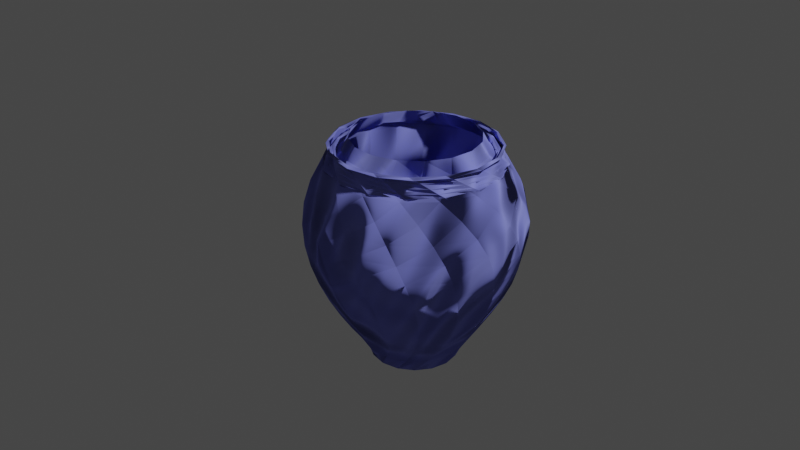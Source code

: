 # Source: blend2.blend  (saved by Blender 2.80.75; exported with 4.5.12 LTS)
import bpy
from mathutils import Matrix  # noqa: F401  (used for matrix-valued properties, if any)

bpy.ops.wm.read_factory_settings(use_empty=True)
scene = bpy.context.scene
scene.name = 'Scene'

# ---- collections
col_collection = bpy.data.collections.new('Collection'); scene.collection.children.link(col_collection)

# ---- materials (node trees are filled in below, after node groups)
mat_material_003 = bpy.data.materials.new('Material.003')
mat_material_003.use_transparent_shadow = False

# ---- material node trees
mat_material_003.use_nodes = True; mat_material_003.node_tree.nodes.clear()
_N = mat_material_003.node_tree.nodes; _L = mat_material_003.node_tree.links
n0 = _N.new('ShaderNodeBsdfPrincipled'); n0.name = 'Principled BSDF'; n0.location = (-307, 279)
n0.distribution = 'GGX'
n0.subsurface_method = 'BURLEY'
n0.inputs[0].default_value = (1.0, 0.2929, 0.3998, 1.0)
n0.inputs[3].default_value = 1.45
n0.inputs[27].default_value = (0.0, 0.0, 0.0, 1.0)
n0.inputs[28].default_value = 1.0
n1 = _N.new('ShaderNodeOutputMaterial'); n1.name = 'Material Output'; n1.location = (332, 199)
n2 = _N.new('ShaderNodeBsdfDiffuse'); n2.name = 'Diffuse BSDF'; n2.location = (67, 180)
n2.inputs[0].default_value = (0.2448, 0.2702, 0.8, 1.0)
n2.inputs[1].default_value = 0.6231
n3 = _N.new('ShaderNodeTexMagic'); n3.name = 'Magic Texture'; n3.location = (81, 19)
n3.inputs[1].default_value = 3.0
n3.inputs[2].default_value = -0.7
_L.new(n2.outputs[0], n1.inputs[0])
_L.new(n3.outputs[0], n1.inputs[2])
n1.is_active_output = True

# ---- world
world_world = bpy.data.worlds.new('World'); scene.world = world_world
world_world.use_nodes = True; world_world.node_tree.nodes.clear()
_N = world_world.node_tree.nodes; _L = world_world.node_tree.links
n0 = _N.new('ShaderNodeOutputWorld'); n0.name = 'World Output'; n0.location = (300, 300)
n1 = _N.new('ShaderNodeBackground'); n1.name = 'Background'; n1.location = (10, 300)
n1.inputs[0].default_value = (0.05088, 0.05088, 0.05088, 1.0)
_L.new(n1.outputs[0], n0.inputs[0])
n0.is_active_output = True
world_world.color = (0.05088, 0.05088, 0.05088)
world_world.use_sun_shadow = False
world_world.sun_shadow_jitter_overblur = 0.0

# ---- cameras
cam_camera = bpy.data.cameras.new('Camera')
cam_camera.clip_end = 100.0
cam_camera.ortho_scale = 7.314

# ---- lights
light_light = bpy.data.lights.new('Light', 'POINT')
light_light.transmission_factor = 0.0
light_light.energy = 1000.0
light_light.shadow_soft_size = 0.1
light_light.shadow_maximum_resolution = 0.006
light_light.use_absolute_resolution = True

# ---- curves / text
cu_beziercurve = bpy.data.curves.new('BezierCurve', 'CURVE')
cu_beziercurve.dimensions = '3D'
_sp = cu_beziercurve.splines.new('BEZIER'); _sp.bezier_points.add(2)
_sp.bezier_points.foreach_set('co', [-0.9146, -0.5664, -0.7892, -1.962, 0.01116, -0.7884, 0.2313, -0.1792, -0.4074])
_sp.bezier_points.foreach_set('handle_left', [-1.573, -0.8037, -0.8877, -2.126, 0.2872, -0.6821, -0.4871, -0.8747, -0.4208])
_sp.bezier_points.foreach_set('handle_right', [-0.02485, -0.2458, -0.6563, -1.336, -1.045, -1.195, 0.8023, 0.3737, -0.3968])
for _p, _l, _r in zip(_sp.bezier_points, ['ALIGNED', 'ALIGNED', 'ALIGNED'], ['ALIGNED', 'ALIGNED', 'ALIGNED']): _p.handle_left_type = _l; _p.handle_right_type = _r
_sp.order_u = 0
_sp.order_v = 0
_sp = cu_beziercurve.splines.new('BEZIER'); _sp.bezier_points.add(1)
_sp.bezier_points.foreach_set('co', [-2.083, 0.1557, -0.6148, -1.988, 0.003988, -0.842])
_sp.bezier_points.foreach_set('handle_left', [-2.247, 0.4318, -0.5084, -2.152, 0.2801, -0.7357])
_sp.bezier_points.foreach_set('handle_right', [-1.457, -0.9003, -1.021, -1.362, -1.052, -1.249])
for _p, _l, _r in zip(_sp.bezier_points, ['ALIGNED', 'ALIGNED'], ['ALIGNED', 'ALIGNED']): _p.handle_left_type = _l; _p.handle_right_type = _r
_sp.order_u = 0
_sp.order_v = 0
cu_beziercurve.materials.append(mat_material_003)
cu_beziercurve.use_path = True
cu_beziercurve.use_path_clamp = True
cu_beziercurve.fill_mode = 'FULL'

# ---- objects
ob_light = bpy.data.objects.new('Light', light_light)
ob_camera = bpy.data.objects.new('Camera', cam_camera)
ob_beziercurve = bpy.data.objects.new('BezierCurve', cu_beziercurve)

# ---- transforms, parenting, visibility, modifiers, constraints
ob_light.location = (4.076, 1.005, 5.904)
ob_light.rotation_euler = (0.6503, 0.05522, 1.866)
ob_light.lock_rotations_4d = False
ob_light.empty_display_type = 'ARROWS'
ob_light.color = (0.0, 0.0, 0.0, 0.0)
ob_light.lineart.crease_threshold = 0.0
ob_camera.location = (7.359, -6.926, 4.958)
ob_camera.rotation_euler = (1.109, 0.0, 0.8149)
ob_camera.lock_rotations_4d = False
ob_camera.empty_display_type = 'ARROWS'
ob_camera.color = (0.0, 0.0, 0.0, 0.0)
ob_camera.display_type = 'WIRE'
ob_camera.lineart.crease_threshold = 0.0
ob_beziercurve.location = (0.4742, -0.2337, -0.9658)
ob_beziercurve.rotation_euler = (-0.0, 1.571, 0.0)
ob_beziercurve.lineart.crease_threshold = 0.0
_m = ob_beziercurve.modifiers.new('Screw', 'SCREW')
_m.steps = 36
_m.axis = 'X'

# ---- collection membership
col_collection.objects.link(ob_light)
col_collection.objects.link(ob_camera)
col_collection.objects.link(ob_beziercurve)

# ---- scene / render settings (as saved in the file)
scene.camera = ob_camera
scene.frame_start = 1; scene.frame_end = 250; scene.frame_set(1)
scene.render.engine = 'BLENDER_EEVEE_NEXT'
scene.cycles.use_denoising = False
scene.cycles.samples = 128
scene.cycles.sampling_pattern = 'TABULATED_SOBOL'
scene.cycles.use_adaptive_sampling = False
scene.cycles.use_light_tree = False
scene.view_settings.view_transform = 'Filmic'
bpy.context.view_layer.update()
